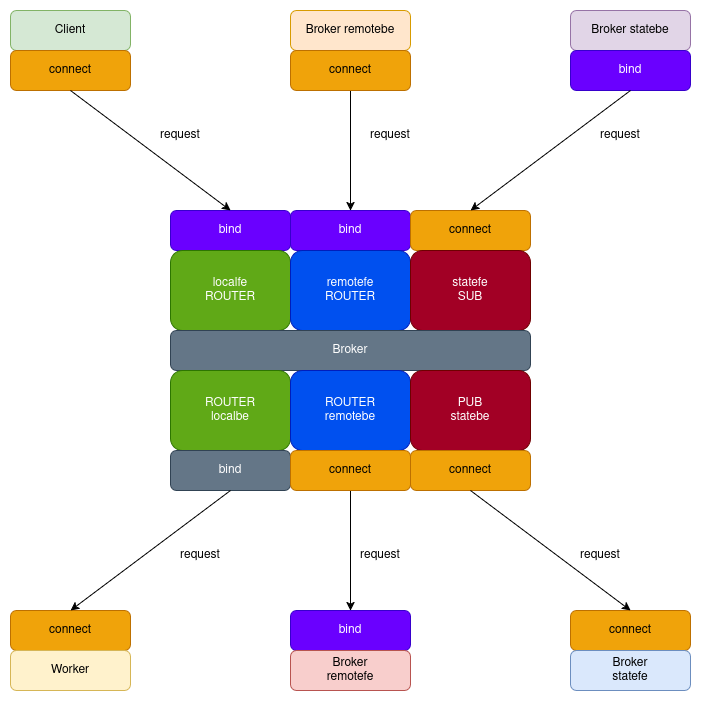

The diagram above was exported from draw.io. Its source (the exported page's mxGraphModel, read from the mxfile embedded in the PNG):
<mxGraphModel dx="1356" dy="763" grid="1" gridSize="10" guides="1" tooltips="1" connect="1" arrows="1" fold="1" page="1" pageScale="1" pageWidth="850" pageHeight="1100" math="0" shadow="0">
  <root>
    <mxCell id="0" />
    <mxCell id="1" parent="0" />
    <mxCell id="kRsKEwJUSZtExnJfNnq6-1" value="Client" style="rounded=1;whiteSpace=wrap;html=1;fillColor=#d5e8d4;strokeColor=#82b366;" vertex="1" parent="1">
      <mxGeometry x="80" y="120" width="120" height="40" as="geometry" />
    </mxCell>
    <mxCell id="kRsKEwJUSZtExnJfNnq6-2" value="connect" style="rounded=1;whiteSpace=wrap;html=1;fillColor=#f0a30a;fontColor=#000000;strokeColor=#BD7000;" vertex="1" parent="1">
      <mxGeometry x="80" y="160" width="120" height="40" as="geometry" />
    </mxCell>
    <mxCell id="kRsKEwJUSZtExnJfNnq6-3" value="Broker remotebe" style="rounded=1;whiteSpace=wrap;html=1;fillColor=#ffe6cc;strokeColor=#d79b00;" vertex="1" parent="1">
      <mxGeometry x="360" y="120" width="120" height="40" as="geometry" />
    </mxCell>
    <mxCell id="kRsKEwJUSZtExnJfNnq6-27" style="edgeStyle=orthogonalEdgeStyle;rounded=0;orthogonalLoop=1;jettySize=auto;html=1;exitX=0.5;exitY=1;exitDx=0;exitDy=0;entryX=0.5;entryY=0;entryDx=0;entryDy=0;" edge="1" parent="1" source="kRsKEwJUSZtExnJfNnq6-4" target="kRsKEwJUSZtExnJfNnq6-8">
      <mxGeometry relative="1" as="geometry" />
    </mxCell>
    <mxCell id="kRsKEwJUSZtExnJfNnq6-4" value="connect" style="rounded=1;whiteSpace=wrap;html=1;fillColor=#f0a30a;fontColor=#000000;strokeColor=#BD7000;" vertex="1" parent="1">
      <mxGeometry x="360" y="160" width="120" height="40" as="geometry" />
    </mxCell>
    <mxCell id="kRsKEwJUSZtExnJfNnq6-5" value="Broker statebe" style="rounded=1;whiteSpace=wrap;html=1;fillColor=#e1d5e7;strokeColor=#9673a6;" vertex="1" parent="1">
      <mxGeometry x="640" y="120" width="120" height="40" as="geometry" />
    </mxCell>
    <mxCell id="kRsKEwJUSZtExnJfNnq6-6" value="bind" style="rounded=1;whiteSpace=wrap;html=1;fillColor=#6a00ff;fontColor=#ffffff;strokeColor=#3700CC;" vertex="1" parent="1">
      <mxGeometry x="640" y="160" width="120" height="40" as="geometry" />
    </mxCell>
    <mxCell id="kRsKEwJUSZtExnJfNnq6-7" value="bind" style="rounded=1;whiteSpace=wrap;html=1;fillColor=#6a00ff;fontColor=#ffffff;strokeColor=#3700CC;" vertex="1" parent="1">
      <mxGeometry x="240" y="320" width="120" height="40" as="geometry" />
    </mxCell>
    <mxCell id="kRsKEwJUSZtExnJfNnq6-8" value="bind" style="rounded=1;whiteSpace=wrap;html=1;fillColor=#6a00ff;fontColor=#ffffff;strokeColor=#3700CC;" vertex="1" parent="1">
      <mxGeometry x="360" y="320" width="120" height="40" as="geometry" />
    </mxCell>
    <mxCell id="kRsKEwJUSZtExnJfNnq6-9" value="connect" style="rounded=1;whiteSpace=wrap;html=1;fillColor=#f0a30a;fontColor=#000000;strokeColor=#BD7000;" vertex="1" parent="1">
      <mxGeometry x="480" y="320" width="120" height="40" as="geometry" />
    </mxCell>
    <mxCell id="kRsKEwJUSZtExnJfNnq6-10" value="localfe&lt;br&gt;ROUTER" style="rounded=1;whiteSpace=wrap;html=1;fillColor=#60a917;strokeColor=#2D7600;fontColor=#ffffff;" vertex="1" parent="1">
      <mxGeometry x="240" y="360" width="120" height="80" as="geometry" />
    </mxCell>
    <mxCell id="kRsKEwJUSZtExnJfNnq6-11" value="&lt;div&gt;remotefe&lt;/div&gt;&lt;div&gt;ROUTER&lt;/div&gt;" style="rounded=1;whiteSpace=wrap;html=1;fillColor=#0050ef;strokeColor=#001DBC;fontColor=#ffffff;" vertex="1" parent="1">
      <mxGeometry x="360" y="360" width="120" height="80" as="geometry" />
    </mxCell>
    <mxCell id="kRsKEwJUSZtExnJfNnq6-12" value="statefe&lt;br&gt;SUB" style="rounded=1;whiteSpace=wrap;html=1;fillColor=#a20025;strokeColor=#6F0000;fontColor=#ffffff;" vertex="1" parent="1">
      <mxGeometry x="480" y="360" width="120" height="80" as="geometry" />
    </mxCell>
    <mxCell id="kRsKEwJUSZtExnJfNnq6-13" value="Broker" style="rounded=1;whiteSpace=wrap;html=1;fillColor=#647687;fontColor=#ffffff;strokeColor=#314354;" vertex="1" parent="1">
      <mxGeometry x="240" y="440" width="360" height="40" as="geometry" />
    </mxCell>
    <mxCell id="kRsKEwJUSZtExnJfNnq6-14" value="ROUTER&lt;br&gt;localbe" style="rounded=1;whiteSpace=wrap;html=1;fillColor=#60a917;strokeColor=#2D7600;fontColor=#ffffff;" vertex="1" parent="1">
      <mxGeometry x="240" y="480" width="120" height="80" as="geometry" />
    </mxCell>
    <mxCell id="kRsKEwJUSZtExnJfNnq6-15" value="ROUTER&lt;br&gt;remotebe" style="rounded=1;whiteSpace=wrap;html=1;fillColor=#0050ef;strokeColor=#001DBC;fontColor=#ffffff;" vertex="1" parent="1">
      <mxGeometry x="360" y="480" width="120" height="80" as="geometry" />
    </mxCell>
    <mxCell id="kRsKEwJUSZtExnJfNnq6-16" value="PUB&lt;br&gt;statebe" style="rounded=1;whiteSpace=wrap;html=1;fillColor=#a20025;strokeColor=#6F0000;fontColor=#ffffff;" vertex="1" parent="1">
      <mxGeometry x="480" y="480" width="120" height="80" as="geometry" />
    </mxCell>
    <mxCell id="kRsKEwJUSZtExnJfNnq6-17" value="bind" style="rounded=1;whiteSpace=wrap;html=1;fillColor=#647687;fontColor=#ffffff;strokeColor=#314354;" vertex="1" parent="1">
      <mxGeometry x="240" y="560" width="120" height="40" as="geometry" />
    </mxCell>
    <mxCell id="kRsKEwJUSZtExnJfNnq6-30" style="edgeStyle=orthogonalEdgeStyle;rounded=0;orthogonalLoop=1;jettySize=auto;html=1;exitX=0.5;exitY=1;exitDx=0;exitDy=0;entryX=0.5;entryY=0;entryDx=0;entryDy=0;" edge="1" parent="1" source="kRsKEwJUSZtExnJfNnq6-18" target="kRsKEwJUSZtExnJfNnq6-22">
      <mxGeometry relative="1" as="geometry" />
    </mxCell>
    <mxCell id="kRsKEwJUSZtExnJfNnq6-18" value="connect" style="rounded=1;whiteSpace=wrap;html=1;fillColor=#f0a30a;fontColor=#000000;strokeColor=#BD7000;" vertex="1" parent="1">
      <mxGeometry x="360" y="560" width="120" height="40" as="geometry" />
    </mxCell>
    <mxCell id="kRsKEwJUSZtExnJfNnq6-19" value="connect" style="rounded=1;whiteSpace=wrap;html=1;fillColor=#f0a30a;fontColor=#000000;strokeColor=#BD7000;" vertex="1" parent="1">
      <mxGeometry x="480" y="560" width="120" height="40" as="geometry" />
    </mxCell>
    <mxCell id="kRsKEwJUSZtExnJfNnq6-20" value="connect" style="rounded=1;whiteSpace=wrap;html=1;fillColor=#f0a30a;fontColor=#000000;strokeColor=#BD7000;" vertex="1" parent="1">
      <mxGeometry x="80" y="720" width="120" height="40" as="geometry" />
    </mxCell>
    <mxCell id="kRsKEwJUSZtExnJfNnq6-21" value="Worker" style="rounded=1;whiteSpace=wrap;html=1;fillColor=#fff2cc;strokeColor=#d6b656;" vertex="1" parent="1">
      <mxGeometry x="80" y="760" width="120" height="40" as="geometry" />
    </mxCell>
    <mxCell id="kRsKEwJUSZtExnJfNnq6-22" value="bind" style="rounded=1;whiteSpace=wrap;html=1;fillColor=#6a00ff;fontColor=#ffffff;strokeColor=#3700CC;" vertex="1" parent="1">
      <mxGeometry x="360" y="720" width="120" height="40" as="geometry" />
    </mxCell>
    <mxCell id="kRsKEwJUSZtExnJfNnq6-23" value="Broker&lt;br&gt;remotefe" style="rounded=1;whiteSpace=wrap;html=1;fillColor=#f8cecc;strokeColor=#b85450;" vertex="1" parent="1">
      <mxGeometry x="360" y="760" width="120" height="40" as="geometry" />
    </mxCell>
    <mxCell id="kRsKEwJUSZtExnJfNnq6-24" value="connect" style="rounded=1;whiteSpace=wrap;html=1;fillColor=#f0a30a;fontColor=#000000;strokeColor=#BD7000;" vertex="1" parent="1">
      <mxGeometry x="640" y="720" width="120" height="40" as="geometry" />
    </mxCell>
    <mxCell id="kRsKEwJUSZtExnJfNnq6-25" value="Broker&lt;br&gt;statefe" style="rounded=1;whiteSpace=wrap;html=1;fillColor=#dae8fc;strokeColor=#6c8ebf;" vertex="1" parent="1">
      <mxGeometry x="640" y="760" width="120" height="40" as="geometry" />
    </mxCell>
    <mxCell id="kRsKEwJUSZtExnJfNnq6-26" value="" style="endArrow=classic;html=1;rounded=0;exitX=0.5;exitY=1;exitDx=0;exitDy=0;entryX=0.5;entryY=0;entryDx=0;entryDy=0;" edge="1" parent="1" source="kRsKEwJUSZtExnJfNnq6-2" target="kRsKEwJUSZtExnJfNnq6-7">
      <mxGeometry width="50" height="50" relative="1" as="geometry">
        <mxPoint x="460" y="510" as="sourcePoint" />
        <mxPoint x="510" y="460" as="targetPoint" />
      </mxGeometry>
    </mxCell>
    <mxCell id="kRsKEwJUSZtExnJfNnq6-28" value="" style="endArrow=classic;html=1;rounded=0;entryX=0.5;entryY=0;entryDx=0;entryDy=0;exitX=0.5;exitY=1;exitDx=0;exitDy=0;" edge="1" parent="1" source="kRsKEwJUSZtExnJfNnq6-6" target="kRsKEwJUSZtExnJfNnq6-9">
      <mxGeometry width="50" height="50" relative="1" as="geometry">
        <mxPoint x="460" y="510" as="sourcePoint" />
        <mxPoint x="510" y="460" as="targetPoint" />
      </mxGeometry>
    </mxCell>
    <mxCell id="kRsKEwJUSZtExnJfNnq6-29" value="" style="endArrow=classic;html=1;rounded=0;exitX=0.5;exitY=1;exitDx=0;exitDy=0;entryX=0.5;entryY=0;entryDx=0;entryDy=0;" edge="1" parent="1" source="kRsKEwJUSZtExnJfNnq6-17" target="kRsKEwJUSZtExnJfNnq6-20">
      <mxGeometry width="50" height="50" relative="1" as="geometry">
        <mxPoint x="460" y="510" as="sourcePoint" />
        <mxPoint x="510" y="460" as="targetPoint" />
      </mxGeometry>
    </mxCell>
    <mxCell id="kRsKEwJUSZtExnJfNnq6-31" value="" style="endArrow=classic;html=1;rounded=0;exitX=0.5;exitY=1;exitDx=0;exitDy=0;entryX=0.5;entryY=0;entryDx=0;entryDy=0;" edge="1" parent="1" source="kRsKEwJUSZtExnJfNnq6-19" target="kRsKEwJUSZtExnJfNnq6-24">
      <mxGeometry width="50" height="50" relative="1" as="geometry">
        <mxPoint x="460" y="510" as="sourcePoint" />
        <mxPoint x="510" y="460" as="targetPoint" />
      </mxGeometry>
    </mxCell>
    <mxCell id="kRsKEwJUSZtExnJfNnq6-32" value="request" style="text;html=1;align=center;verticalAlign=middle;whiteSpace=wrap;rounded=0;" vertex="1" parent="1">
      <mxGeometry x="220" y="230" width="60" height="30" as="geometry" />
    </mxCell>
    <mxCell id="kRsKEwJUSZtExnJfNnq6-33" value="request" style="text;html=1;align=center;verticalAlign=middle;whiteSpace=wrap;rounded=0;" vertex="1" parent="1">
      <mxGeometry x="430" y="230" width="60" height="30" as="geometry" />
    </mxCell>
    <mxCell id="kRsKEwJUSZtExnJfNnq6-34" value="request" style="text;html=1;align=center;verticalAlign=middle;whiteSpace=wrap;rounded=0;" vertex="1" parent="1">
      <mxGeometry x="660" y="230" width="60" height="30" as="geometry" />
    </mxCell>
    <mxCell id="kRsKEwJUSZtExnJfNnq6-35" value="request" style="text;html=1;align=center;verticalAlign=middle;whiteSpace=wrap;rounded=0;" vertex="1" parent="1">
      <mxGeometry x="240" y="650" width="60" height="30" as="geometry" />
    </mxCell>
    <mxCell id="kRsKEwJUSZtExnJfNnq6-36" value="request" style="text;html=1;align=center;verticalAlign=middle;whiteSpace=wrap;rounded=0;" vertex="1" parent="1">
      <mxGeometry x="420" y="650" width="60" height="30" as="geometry" />
    </mxCell>
    <mxCell id="kRsKEwJUSZtExnJfNnq6-37" value="request" style="text;html=1;align=center;verticalAlign=middle;whiteSpace=wrap;rounded=0;" vertex="1" parent="1">
      <mxGeometry x="640" y="650" width="60" height="30" as="geometry" />
    </mxCell>
  </root>
</mxGraphModel>